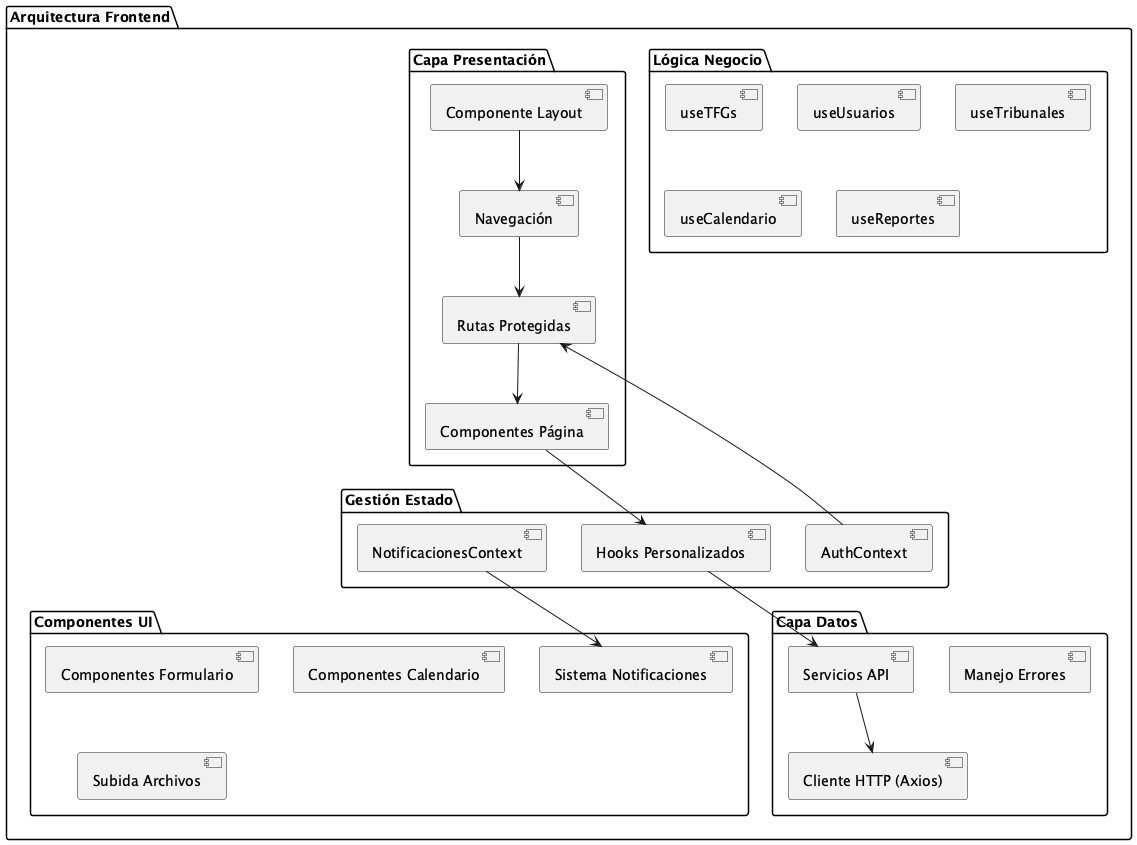

The diagram above was rendered by PlantUML. Its source (embedded in the PNG):
@startuml
package "Arquitectura Frontend" {
  
  package "Capa Presentación" {
    [Componente Layout]
    [Navegación]
    [Rutas Protegidas]
    [Componentes Página]
  }
  
  package "Gestión Estado" {
    [AuthContext]
    [NotificacionesContext]
    [Hooks Personalizados]
  }
  
  package "Lógica Negocio" {
    [useTFGs]
    [useUsuarios]
    [useTribunales]
    [useCalendario]
    [useReportes]
  }
  
  package "Capa Datos" {
    [Servicios API]
    [Cliente HTTP (Axios)]
    [Manejo Errores]
  }
  
  package "Componentes UI" {
    [Componentes Formulario]
    [Componentes Calendario]
    [Subida Archivos]
    [Sistema Notificaciones]
  }
}

[Componente Layout] --> [Navegación]
[Navegación] --> [Rutas Protegidas]
[Rutas Protegidas] --> [Componentes Página]
[Componentes Página] --> [Hooks Personalizados]
[Hooks Personalizados] --> [Servicios API]
[Servicios API] --> [Cliente HTTP (Axios)]
[AuthContext] --> [Rutas Protegidas]
[NotificacionesContext] --> [Sistema Notificaciones]

@enduml